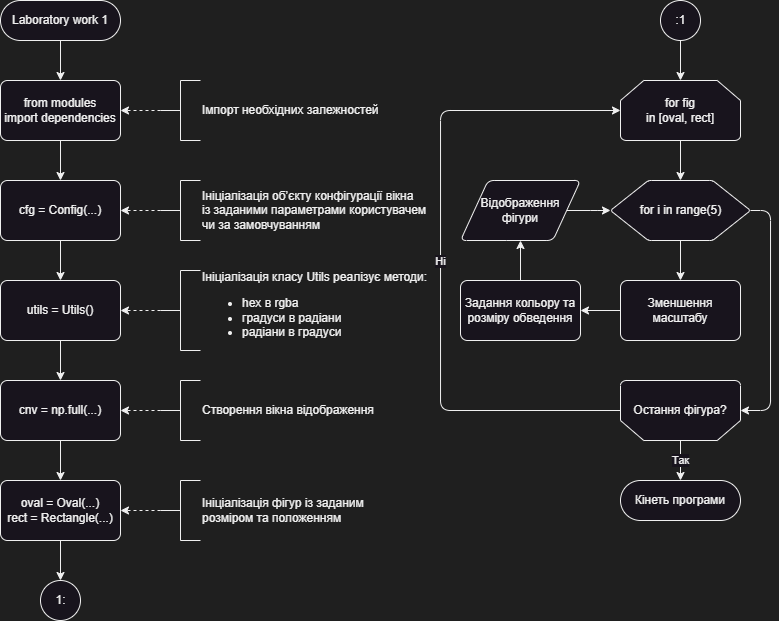

The diagram above was exported from draw.io. Its source (the exported page's mxGraphModel, read from the mxfile embedded in the PNG):
<mxGraphModel dx="1177" dy="680" grid="1" gridSize="10" guides="1" tooltips="1" connect="1" arrows="1" fold="1" page="1" pageScale="1" pageWidth="1169" pageHeight="827" background="#1f1f1f" math="0" shadow="0">
  <root>
    <mxCell id="0" />
    <mxCell id="1" parent="0" />
    <mxCell id="TeqTuzAhyRoPti2zR6rJ-130" style="edgeStyle=orthogonalEdgeStyle;rounded=1;orthogonalLoop=1;jettySize=auto;html=1;" parent="1" source="4xiDtPn3Ozf5-CQ3YXIX-1" target="TeqTuzAhyRoPti2zR6rJ-100" edge="1">
      <mxGeometry relative="1" as="geometry" />
    </mxCell>
    <mxCell id="4xiDtPn3Ozf5-CQ3YXIX-1" value="&lt;div&gt;Laboratory work 1&lt;/div&gt;" style="rounded=1;whiteSpace=wrap;html=1;arcSize=50;strokeWidth=1;" parent="1" vertex="1">
      <mxGeometry x="40" y="40" width="120" height="40" as="geometry" />
    </mxCell>
    <mxCell id="TeqTuzAhyRoPti2zR6rJ-21" value="1:" style="verticalLabelPosition=middle;verticalAlign=middle;html=1;shape=mxgraph.flowchart.on-page_reference;labelBackgroundColor=none;labelBorderColor=none;spacing=2;direction=east;flipV=0;flipH=0;labelPosition=center;align=center;rounded=1;" parent="1" vertex="1">
      <mxGeometry x="80" y="620" width="40" height="40" as="geometry" />
    </mxCell>
    <mxCell id="TeqTuzAhyRoPti2zR6rJ-131" style="edgeStyle=orthogonalEdgeStyle;rounded=1;orthogonalLoop=1;jettySize=auto;html=1;" parent="1" source="TeqTuzAhyRoPti2zR6rJ-100" target="TeqTuzAhyRoPti2zR6rJ-101" edge="1">
      <mxGeometry relative="1" as="geometry" />
    </mxCell>
    <mxCell id="TeqTuzAhyRoPti2zR6rJ-100" value="from modules&lt;div&gt;import dependencies&lt;br&gt;&lt;/div&gt;" style="rounded=1;whiteSpace=wrap;html=1;absoluteArcSize=1;arcSize=14;strokeWidth=1;" parent="1" vertex="1">
      <mxGeometry x="40" y="120" width="120" height="60" as="geometry" />
    </mxCell>
    <mxCell id="TeqTuzAhyRoPti2zR6rJ-132" style="edgeStyle=orthogonalEdgeStyle;rounded=1;orthogonalLoop=1;jettySize=auto;html=1;" parent="1" source="TeqTuzAhyRoPti2zR6rJ-101" target="TeqTuzAhyRoPti2zR6rJ-102" edge="1">
      <mxGeometry relative="1" as="geometry" />
    </mxCell>
    <mxCell id="TeqTuzAhyRoPti2zR6rJ-101" value="&lt;div&gt;cfg = Config(...)&lt;br&gt;&lt;/div&gt;" style="rounded=1;whiteSpace=wrap;html=1;absoluteArcSize=1;arcSize=14;strokeWidth=1;" parent="1" vertex="1">
      <mxGeometry x="40" y="220" width="120" height="60" as="geometry" />
    </mxCell>
    <mxCell id="TeqTuzAhyRoPti2zR6rJ-133" style="edgeStyle=orthogonalEdgeStyle;rounded=1;orthogonalLoop=1;jettySize=auto;html=1;" parent="1" source="TeqTuzAhyRoPti2zR6rJ-102" target="TeqTuzAhyRoPti2zR6rJ-105" edge="1">
      <mxGeometry relative="1" as="geometry" />
    </mxCell>
    <mxCell id="TeqTuzAhyRoPti2zR6rJ-102" value="&lt;div&gt;utils = Utils()&lt;br&gt;&lt;/div&gt;" style="rounded=1;whiteSpace=wrap;html=1;absoluteArcSize=1;arcSize=14;strokeWidth=1;" parent="1" vertex="1">
      <mxGeometry x="40" y="320" width="120" height="60" as="geometry" />
    </mxCell>
    <mxCell id="TeqTuzAhyRoPti2zR6rJ-135" style="edgeStyle=orthogonalEdgeStyle;rounded=1;orthogonalLoop=1;jettySize=auto;html=1;" parent="1" source="TeqTuzAhyRoPti2zR6rJ-105" target="TeqTuzAhyRoPti2zR6rJ-106" edge="1">
      <mxGeometry relative="1" as="geometry" />
    </mxCell>
    <mxCell id="TeqTuzAhyRoPti2zR6rJ-105" value="&lt;div&gt;cnv = np.full(...)&lt;br&gt;&lt;/div&gt;" style="rounded=1;whiteSpace=wrap;html=1;absoluteArcSize=1;arcSize=14;strokeWidth=1;" parent="1" vertex="1">
      <mxGeometry x="40" y="420" width="120" height="60" as="geometry" />
    </mxCell>
    <mxCell id="TeqTuzAhyRoPti2zR6rJ-134" style="edgeStyle=orthogonalEdgeStyle;rounded=1;orthogonalLoop=1;jettySize=auto;html=1;" parent="1" source="TeqTuzAhyRoPti2zR6rJ-106" target="TeqTuzAhyRoPti2zR6rJ-21" edge="1">
      <mxGeometry relative="1" as="geometry" />
    </mxCell>
    <mxCell id="TeqTuzAhyRoPti2zR6rJ-106" value="&lt;div&gt;&lt;div&gt;oval = Oval(...)&lt;/div&gt;&lt;div&gt;rect = Rectangle(...)&lt;/div&gt;&lt;/div&gt;" style="rounded=1;whiteSpace=wrap;html=1;absoluteArcSize=1;arcSize=14;strokeWidth=1;" parent="1" vertex="1">
      <mxGeometry x="40" y="520" width="120" height="60" as="geometry" />
    </mxCell>
    <mxCell id="TeqTuzAhyRoPti2zR6rJ-108" style="edgeStyle=orthogonalEdgeStyle;rounded=1;orthogonalLoop=1;jettySize=auto;html=1;dashed=1;" parent="1" source="TeqTuzAhyRoPti2zR6rJ-107" target="TeqTuzAhyRoPti2zR6rJ-100" edge="1">
      <mxGeometry relative="1" as="geometry" />
    </mxCell>
    <mxCell id="TeqTuzAhyRoPti2zR6rJ-107" value="Імпорт необхідних залежностей" style="strokeWidth=1;html=1;shape=mxgraph.flowchart.annotation_2;align=left;labelPosition=right;pointerEvents=1;rounded=1;" parent="1" vertex="1">
      <mxGeometry x="200" y="120" width="40" height="60" as="geometry" />
    </mxCell>
    <mxCell id="TeqTuzAhyRoPti2zR6rJ-118" style="edgeStyle=orthogonalEdgeStyle;rounded=1;orthogonalLoop=1;jettySize=auto;html=1;dashed=1;" parent="1" source="TeqTuzAhyRoPti2zR6rJ-113" target="TeqTuzAhyRoPti2zR6rJ-101" edge="1">
      <mxGeometry relative="1" as="geometry" />
    </mxCell>
    <mxCell id="TeqTuzAhyRoPti2zR6rJ-113" value="&lt;div&gt;Ініціалізація об’єкту&amp;nbsp;&lt;span style=&quot;text-align: center; text-wrap: wrap; background-color: initial;&quot;&gt;конфігурації&amp;nbsp;&lt;/span&gt;&lt;span style=&quot;background-color: initial;&quot;&gt;вікна&lt;/span&gt;&lt;/div&gt;&lt;div&gt;&lt;span style=&quot;background-color: initial;&quot;&gt;із&amp;nbsp;&lt;/span&gt;&lt;span style=&quot;background-color: initial;&quot;&gt;заданими параметрами користувачем&lt;/span&gt;&lt;/div&gt;&lt;div&gt;&lt;span style=&quot;background-color: initial;&quot;&gt;чи&amp;nbsp;&lt;/span&gt;&lt;span style=&quot;background-color: initial;&quot;&gt;за замовчуванням&lt;/span&gt;&lt;/div&gt;" style="strokeWidth=1;html=1;shape=mxgraph.flowchart.annotation_2;align=left;labelPosition=right;pointerEvents=1;rounded=1;" parent="1" vertex="1">
      <mxGeometry x="200" y="220" width="40" height="60" as="geometry" />
    </mxCell>
    <mxCell id="TeqTuzAhyRoPti2zR6rJ-119" style="edgeStyle=orthogonalEdgeStyle;rounded=1;orthogonalLoop=1;jettySize=auto;html=1;dashed=1;" parent="1" source="TeqTuzAhyRoPti2zR6rJ-114" target="TeqTuzAhyRoPti2zR6rJ-102" edge="1">
      <mxGeometry relative="1" as="geometry" />
    </mxCell>
    <mxCell id="TeqTuzAhyRoPti2zR6rJ-114" value="&lt;div&gt;Ініціалізація класу Utils реалізує методи:&lt;br&gt;&lt;/div&gt;&lt;div&gt;&lt;ul style=&quot;line-height: 14.4px;&quot;&gt;&lt;li&gt;&lt;span style=&quot;background-color: initial;&quot;&gt;hex в rgba&lt;/span&gt;&lt;/li&gt;&lt;li&gt;&lt;span style=&quot;background-color: initial;&quot;&gt;градуси в радіани&lt;/span&gt;&lt;/li&gt;&lt;li&gt;&lt;span style=&quot;background-color: initial;&quot;&gt;радіани в градуси&lt;/span&gt;&lt;/li&gt;&lt;/ul&gt;&lt;/div&gt;" style="strokeWidth=1;html=1;shape=mxgraph.flowchart.annotation_2;align=left;labelPosition=right;pointerEvents=1;rounded=1;" parent="1" vertex="1">
      <mxGeometry x="200" y="310" width="40" height="80" as="geometry" />
    </mxCell>
    <mxCell id="TeqTuzAhyRoPti2zR6rJ-120" style="edgeStyle=orthogonalEdgeStyle;rounded=1;orthogonalLoop=1;jettySize=auto;html=1;dashed=1;" parent="1" source="TeqTuzAhyRoPti2zR6rJ-115" target="TeqTuzAhyRoPti2zR6rJ-106" edge="1">
      <mxGeometry relative="1" as="geometry" />
    </mxCell>
    <mxCell id="TeqTuzAhyRoPti2zR6rJ-115" value="&lt;div&gt;&lt;span style=&quot;background-color: initial;&quot;&gt;Ініціалізація&amp;nbsp;&lt;/span&gt;фігур із заданим&lt;/div&gt;&lt;div&gt;розміром та положенням&lt;/div&gt;" style="strokeWidth=1;html=1;shape=mxgraph.flowchart.annotation_2;align=left;labelPosition=right;pointerEvents=1;rounded=1;" parent="1" vertex="1">
      <mxGeometry x="200" y="520" width="40" height="60" as="geometry" />
    </mxCell>
    <mxCell id="TeqTuzAhyRoPti2zR6rJ-136" style="edgeStyle=orthogonalEdgeStyle;rounded=1;orthogonalLoop=1;jettySize=auto;html=1;" parent="1" source="TeqTuzAhyRoPti2zR6rJ-121" target="TeqTuzAhyRoPti2zR6rJ-122" edge="1">
      <mxGeometry relative="1" as="geometry" />
    </mxCell>
    <mxCell id="TeqTuzAhyRoPti2zR6rJ-121" value=":1" style="verticalLabelPosition=middle;verticalAlign=middle;html=1;shape=mxgraph.flowchart.on-page_reference;labelBackgroundColor=none;labelBorderColor=none;spacing=2;direction=east;flipV=0;flipH=0;labelPosition=center;align=center;rounded=1;" parent="1" vertex="1">
      <mxGeometry x="700" y="40" width="40" height="40" as="geometry" />
    </mxCell>
    <mxCell id="TeqTuzAhyRoPti2zR6rJ-137" style="edgeStyle=orthogonalEdgeStyle;rounded=1;orthogonalLoop=1;jettySize=auto;html=1;" parent="1" source="TeqTuzAhyRoPti2zR6rJ-122" target="TeqTuzAhyRoPti2zR6rJ-123" edge="1">
      <mxGeometry relative="1" as="geometry" />
    </mxCell>
    <mxCell id="TeqTuzAhyRoPti2zR6rJ-122" value="&lt;div&gt;for fig&lt;/div&gt;&lt;div&gt;in [oval, rect]&lt;/div&gt;" style="strokeWidth=1;html=1;shape=mxgraph.flowchart.loop_limit;whiteSpace=wrap;rounded=1;" parent="1" vertex="1">
      <mxGeometry x="660" y="120" width="120" height="60" as="geometry" />
    </mxCell>
    <mxCell id="V-NB1EyIZiQbrN_NSnM0-1" style="edgeStyle=orthogonalEdgeStyle;rounded=1;orthogonalLoop=1;jettySize=auto;html=1;" edge="1" parent="1" source="TeqTuzAhyRoPti2zR6rJ-123" target="TeqTuzAhyRoPti2zR6rJ-124">
      <mxGeometry relative="1" as="geometry" />
    </mxCell>
    <mxCell id="V-NB1EyIZiQbrN_NSnM0-5" style="edgeStyle=orthogonalEdgeStyle;rounded=1;orthogonalLoop=1;jettySize=auto;html=1;" edge="1" parent="1" source="TeqTuzAhyRoPti2zR6rJ-123" target="TeqTuzAhyRoPti2zR6rJ-128">
      <mxGeometry relative="1" as="geometry">
        <Array as="points">
          <mxPoint x="810" y="250" />
          <mxPoint x="810" y="450" />
        </Array>
      </mxGeometry>
    </mxCell>
    <mxCell id="TeqTuzAhyRoPti2zR6rJ-123" value="for i in range(5)" style="verticalLabelPosition=middle;verticalAlign=middle;html=1;shape=hexagon;perimeter=hexagonPerimeter2;arcSize=6;size=0.27;horizontal=1;align=center;labelPosition=center;rounded=1;" parent="1" vertex="1">
      <mxGeometry x="650" y="220" width="140" height="60" as="geometry" />
    </mxCell>
    <mxCell id="V-NB1EyIZiQbrN_NSnM0-2" style="edgeStyle=orthogonalEdgeStyle;rounded=1;orthogonalLoop=1;jettySize=auto;html=1;" edge="1" parent="1" source="TeqTuzAhyRoPti2zR6rJ-124" target="TeqTuzAhyRoPti2zR6rJ-125">
      <mxGeometry relative="1" as="geometry" />
    </mxCell>
    <mxCell id="TeqTuzAhyRoPti2zR6rJ-124" value="&lt;div&gt;&lt;span lang=&quot;uk&quot; class=&quot;HwtZe&quot;&gt;Зменшення&lt;/span&gt;&lt;/div&gt;&lt;div&gt;&lt;span style=&quot;background-color: initial;&quot;&gt;масштабу&lt;/span&gt;&lt;/div&gt;" style="rounded=1;whiteSpace=wrap;html=1;absoluteArcSize=1;arcSize=14;strokeWidth=1;" parent="1" vertex="1">
      <mxGeometry x="660" y="320" width="120" height="60" as="geometry" />
    </mxCell>
    <mxCell id="V-NB1EyIZiQbrN_NSnM0-3" style="edgeStyle=orthogonalEdgeStyle;rounded=1;orthogonalLoop=1;jettySize=auto;html=1;" edge="1" parent="1" source="TeqTuzAhyRoPti2zR6rJ-125" target="TeqTuzAhyRoPti2zR6rJ-126">
      <mxGeometry relative="1" as="geometry" />
    </mxCell>
    <mxCell id="TeqTuzAhyRoPti2zR6rJ-125" value="Задання кольору та розміру обведення" style="rounded=1;whiteSpace=wrap;html=1;absoluteArcSize=1;arcSize=14;strokeWidth=1;" parent="1" vertex="1">
      <mxGeometry x="500" y="320" width="120" height="60" as="geometry" />
    </mxCell>
    <mxCell id="V-NB1EyIZiQbrN_NSnM0-4" style="edgeStyle=orthogonalEdgeStyle;rounded=1;orthogonalLoop=1;jettySize=auto;html=1;" edge="1" parent="1" source="TeqTuzAhyRoPti2zR6rJ-126" target="TeqTuzAhyRoPti2zR6rJ-123">
      <mxGeometry relative="1" as="geometry" />
    </mxCell>
    <mxCell id="TeqTuzAhyRoPti2zR6rJ-126" value="&lt;div&gt;Відображення&lt;/div&gt;&lt;div&gt;фігури&lt;/div&gt;" style="shape=parallelogram;html=1;strokeWidth=1;perimeter=parallelogramPerimeter;whiteSpace=wrap;rounded=1;arcSize=12;size=0.23;" parent="1" vertex="1">
      <mxGeometry x="500" y="220" width="120" height="60" as="geometry" />
    </mxCell>
    <mxCell id="TeqTuzAhyRoPti2zR6rJ-145" style="edgeStyle=orthogonalEdgeStyle;rounded=1;orthogonalLoop=1;jettySize=auto;html=1;" parent="1" source="TeqTuzAhyRoPti2zR6rJ-128" target="TeqTuzAhyRoPti2zR6rJ-129" edge="1">
      <mxGeometry relative="1" as="geometry" />
    </mxCell>
    <mxCell id="TeqTuzAhyRoPti2zR6rJ-149" value="Так" style="edgeLabel;html=1;align=center;verticalAlign=middle;resizable=0;points=[];rounded=1;" parent="TeqTuzAhyRoPti2zR6rJ-145" vertex="1" connectable="0">
      <mxGeometry relative="1" as="geometry">
        <mxPoint as="offset" />
      </mxGeometry>
    </mxCell>
    <mxCell id="V-NB1EyIZiQbrN_NSnM0-6" style="edgeStyle=orthogonalEdgeStyle;rounded=1;orthogonalLoop=1;jettySize=auto;html=1;" edge="1" parent="1" source="TeqTuzAhyRoPti2zR6rJ-128" target="TeqTuzAhyRoPti2zR6rJ-122">
      <mxGeometry relative="1" as="geometry">
        <Array as="points">
          <mxPoint x="480" y="450" />
          <mxPoint x="480" y="150" />
        </Array>
      </mxGeometry>
    </mxCell>
    <mxCell id="V-NB1EyIZiQbrN_NSnM0-7" value="Ні" style="edgeLabel;html=1;align=center;verticalAlign=middle;resizable=0;points=[];rounded=1;" vertex="1" connectable="0" parent="V-NB1EyIZiQbrN_NSnM0-6">
      <mxGeometry relative="1" as="geometry">
        <mxPoint as="offset" />
      </mxGeometry>
    </mxCell>
    <mxCell id="TeqTuzAhyRoPti2zR6rJ-128" value="Остання фігура?" style="strokeWidth=1;shape=mxgraph.flowchart.loop_limit;movable=1;resizable=1;rotatable=1;deletable=1;editable=1;locked=0;connectable=1;rotation=0;html=1;whiteSpace=wrap;labelBorderColor=none;labelBackgroundColor=none;fontColor=default;direction=west;rounded=1;" parent="1" vertex="1">
      <mxGeometry x="660" y="420" width="120" height="60" as="geometry" />
    </mxCell>
    <mxCell id="TeqTuzAhyRoPti2zR6rJ-129" value="Кінеть програми" style="rounded=1;whiteSpace=wrap;html=1;arcSize=50;strokeWidth=1;" parent="1" vertex="1">
      <mxGeometry x="660" y="520" width="120" height="40" as="geometry" />
    </mxCell>
    <mxCell id="TeqTuzAhyRoPti2zR6rJ-152" style="edgeStyle=orthogonalEdgeStyle;rounded=1;orthogonalLoop=1;jettySize=auto;html=1;dashed=1;" parent="1" source="TeqTuzAhyRoPti2zR6rJ-151" target="TeqTuzAhyRoPti2zR6rJ-105" edge="1">
      <mxGeometry relative="1" as="geometry" />
    </mxCell>
    <mxCell id="TeqTuzAhyRoPti2zR6rJ-151" value="&lt;div&gt;Створення вікна відображення&lt;/div&gt;" style="strokeWidth=1;html=1;shape=mxgraph.flowchart.annotation_2;align=left;labelPosition=right;pointerEvents=1;rounded=1;" parent="1" vertex="1">
      <mxGeometry x="200" y="420" width="40" height="60" as="geometry" />
    </mxCell>
  </root>
</mxGraphModel>